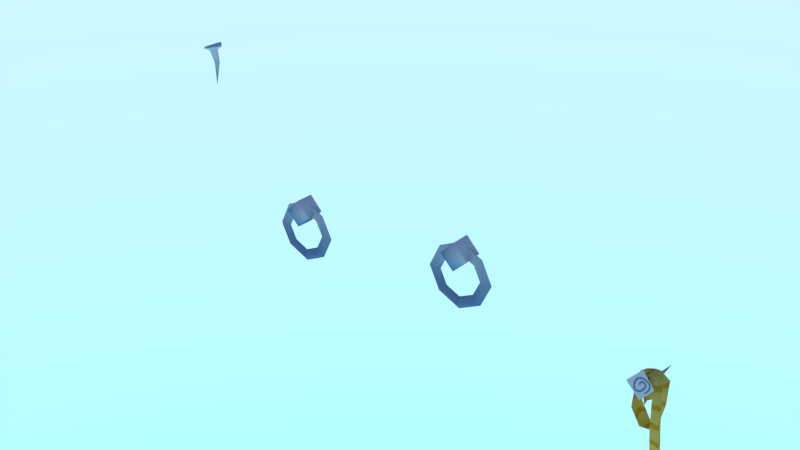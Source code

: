 # Source: mdl_fence_detail.blend  (saved by Blender 4.5.88; exported with 4.5.12 LTS)
import bpy
from mathutils import Matrix  # noqa: F401  (used for matrix-valued properties, if any)

bpy.ops.wm.read_factory_settings(use_empty=True)
scene = bpy.context.scene
scene.name = 'Scene'

# ---- images (referenced by path relative to the original .blend; pixels are not part of the script)
import os
ASSET_DIR = os.environ.get("B2B_ASSET_DIR", "")  # directory of the original .blend (textures are referenced by path, not embedded)
HERE = os.path.dirname(os.path.abspath(__file__))  # packed textures are extracted next to this script under _unpacked/

def load_image(name, relpath, width, height, colorspace="sRGB"):
    """Load a texture the original file referenced (path relative to the .blend, or extracted next to this script)."""
    p = next((c for c in (os.path.join(HERE, relpath), os.path.join(ASSET_DIR, relpath)) if relpath and os.path.exists(c)), "")
    if p:
        img = bpy.data.images.load(p, check_existing=True)
        img.name = name
    else:  # same state as the original file: an image datablock whose file is absent (Cycles renders it pink)
        img = bpy.data.images.new(name, width, height)
        img.source = "FILE"
        img.filepath = "//" + (relpath or name)
    img.colorspace_settings.name = colorspace
    return img
img_fence_detail_tex_png = load_image('fence_detail_tex.png', '_unpacked/fence_detail_tex.35d62b85.png', 683, 683, 'sRGB')

# ---- materials (node trees are filled in below, after node groups)
mat_mat_fence_detail = bpy.data.materials.new('mat_fence_detail')

# ---- material node trees
mat_mat_fence_detail.use_nodes = True; mat_mat_fence_detail.node_tree.nodes.clear()
_N = mat_mat_fence_detail.node_tree.nodes; _L = mat_mat_fence_detail.node_tree.links
n0 = _N.new('ShaderNodeBsdfPrincipled'); n0.name = 'Principled BSDF'; n0.location = (200, 0)
n0.inputs[3].default_value = 1.0
n1 = _N.new('ShaderNodeOutputMaterial'); n1.name = 'Material Output'; n1.location = (470, 0)
n2 = _N.new('ShaderNodeTexImage'); n2.name = 'Image Texture'; n2.location = (-230, -2)
n2.image = img_fence_detail_tex_png
_L.new(n0.outputs[0], n1.inputs[0])
_L.new(n2.outputs[0], n0.inputs[0])
n1.is_active_output = True

# ---- world
world_world = bpy.data.worlds.new('World'); scene.world = world_world
world_world.use_nodes = True; world_world.node_tree.nodes.clear()
_N = world_world.node_tree.nodes; _L = world_world.node_tree.links
n0 = _N.new('ShaderNodeBackground'); n0.name = 'Background'; n0.location = (-200, 100)
n0.inputs[1].default_value = 5.0
n1 = _N.new('ShaderNodeOutputWorld'); n1.name = 'World Output'; n1.location = (200, 100)
n2 = _N.new('ShaderNodeTexSky'); n2.name = 'Sky Texture'; n2.location = (-400, 75)
n2.sky_type = 'HOSEK_WILKIE'
_L.new(n0.outputs[0], n1.inputs[0])
_L.new(n2.outputs[0], n0.inputs[0])
n1.is_active_output = True

# ---- meshes
me_ver_fence_detail = bpy.data.meshes.new('ver_fence_detail')
me_ver_fence_detail.from_pydata([(-1.92, 0.004765, 2.225), (-2.0, -8.941e-08, 1.905), (-2.002, -0.09737, 2.215), (-2.022, 0.08741, 2.219), (-1.985, 0.02631, 2.094), (-1.979, -0.02725, 2.092), (-1.956, 0.002353, 2.095), (-2.007, -0.002935, 2.085), (-2.009, 0.03555, 2.188), (-2.0, -0.04551, 2.187), (-1.964, -0.0007049, 2.191), (-2.041, -0.008707, 2.175), (-2.097, -0.01348, 2.189), (-0.8713, -0.4146, 1.358), (-0.7736, -0.4112, 1.458), (-0.7736, -0.4112, 1.259), (-0.6765, -0.4061, 1.358), (-0.7736, -0.4561, 1.358), (-0.8713, -0.2848, 1.358), (-0.7736, -0.2762, 1.458), (-0.7736, -0.2813, 1.259), (-0.6765, -0.2763, 1.358), (-1.005, -0.3451, 1.199), (-0.7733, -0.3369, 1.435), (-0.7733, -0.3369, 0.9625), (-0.5423, -0.3249, 1.199), (-0.9206, -0.3414, 1.199), (-0.7735, -0.3362, 1.349), (-0.7735, -0.3362, 1.049), (-0.6272, -0.3286, 1.199), (-0.5847, -0.3621, 1.199), (-0.7734, -0.3719, 1.392), (-0.963, -0.3786, 1.199), (-0.7734, -0.3719, 1.006), (-0.9313, -0.341, 1.038), (-0.8737, -0.3388, 1.097), (-0.9025, -0.3753, 1.068), (-0.9313, -0.341, 1.36), (-0.8737, -0.3388, 1.301), (-0.9025, -0.3753, 1.33), (-0.6155, -0.3308, 1.039), (-0.6745, -0.3324, 1.097), (-0.6449, -0.367, 1.068), (-0.616, -0.3309, 1.36), (-0.6739, -0.3324, 1.301), (-0.645, -0.367, 1.33), (0.7871, -0.4762, 1.537), (0.7581, -0.4415, 1.508), (0.816, -0.44, 1.567), (0.7871, -0.4762, 1.275), (0.7575, -0.4416, 1.303), (0.8165, -0.44, 1.246), (0.5295, -0.4844, 1.537), (0.5584, -0.4479, 1.508), (0.5007, -0.4501, 1.567), (0.5295, -0.4844, 1.275), (0.5584, -0.4479, 1.304), (0.5007, -0.4501, 1.245), (0.6586, -0.481, 1.213), (0.469, -0.4877, 1.406), (0.6586, -0.481, 1.599), (0.8473, -0.4713, 1.406), (0.8049, -0.4377, 1.406), (0.6585, -0.4453, 1.256), (0.6585, -0.4453, 1.556), (0.5114, -0.4505, 1.406), (0.8897, -0.434, 1.406), (0.6587, -0.446, 1.169), (0.6587, -0.446, 1.642), (0.4266, -0.4542, 1.406), (0.7556, -0.3854, 1.565), (0.6584, -0.3905, 1.466), (0.6584, -0.3853, 1.665), (0.5608, -0.3939, 1.565), (0.6584, -0.5652, 1.565), (0.7556, -0.5153, 1.565), (0.6584, -0.5203, 1.466), (0.6584, -0.5203, 1.665), (0.5608, -0.5238, 1.565), (1.995, -0.335, 1.231), (1.983, -0.4412, 1.238), (2.057, -0.3347, 1.188), (2.045, -0.441, 1.195), (2.05, -0.3335, 1.017), (2.038, -0.4398, 1.023), (1.958, -0.3201, 0.8661), (1.946, -0.4264, 0.8728), (1.913, -0.3573, 1.002), (1.901, -0.4636, 1.009), (1.929, -0.3698, 1.237), (1.917, -0.4761, 1.206), (2.009, -0.3796, 1.263), (1.997, -0.4859, 1.269), (2.064, -0.431, 1.199), (2.052, -0.5373, 1.206), (2.083, -0.402, 0.7256), (2.071, -0.5083, 0.7323), (1.948, -0.3332, 1.171), (1.936, -0.4395, 1.178), (1.966, -0.304, 1.007), (1.954, -0.4102, 1.014), (2.012, -0.3086, 0.8645), (2.0, -0.4149, 0.8712), (2.073, -0.429, 0.9622), (2.06, -0.5353, 0.969), (1.989, -0.384, 1.258), (2.073, -0.385, 1.217), (2.065, -0.3837, 1.023), (1.947, -0.3672, 0.8528), (1.896, -0.4093, 1.007), (1.914, -0.4234, 1.245), (2.005, -0.4345, 1.301), (2.084, -0.4942, 1.229), (2.106, -0.4614, 0.694), (1.93, -0.3815, 1.197), (1.939, -0.3475, 1.006), (2.022, -0.3555, 0.851), (2.094, -0.4919, 0.9615), (1.981, -0.5423, 1.136), (2.004, -0.2237, 1.216), (1.88, -0.5238, 1.218), (2.064, -0.5437, 1.238), (2.014, -0.4137, 1.201), (1.961, -0.4079, 1.195), (1.99, -0.4133, 1.171), (1.986, -0.4025, 1.222), (2.015, -0.509, 1.224), (1.935, -0.5002, 1.215), (1.979, -0.5084, 1.179), (1.972, -0.492, 1.257), (1.966, -0.505, 1.313), (1.995, -0.335, 1.231), (1.983, -0.4412, 1.238), (2.057, -0.3347, 1.188), (2.045, -0.441, 1.195), (2.05, -0.3335, 1.017), (2.038, -0.4398, 1.023), (1.958, -0.3201, 0.8661), (1.946, -0.4264, 0.8728), (1.913, -0.3573, 1.002), (1.901, -0.4636, 1.009), (1.929, -0.3698, 1.237), (1.917, -0.4761, 1.206), (2.009, -0.3796, 1.263), (1.997, -0.4859, 1.269), (2.064, -0.431, 1.199), (2.052, -0.5373, 1.206), (2.083, -0.402, 0.7256), (2.071, -0.5083, 0.7323), (1.948, -0.3332, 1.171), (1.936, -0.4395, 1.178), (1.966, -0.304, 1.007), (1.954, -0.4102, 1.014), (2.012, -0.3086, 0.8645), (2.0, -0.4149, 0.8712), (2.073, -0.429, 0.9622), (2.06, -0.5353, 0.969), (1.989, -0.384, 1.258), (2.073, -0.385, 1.217), (2.065, -0.3837, 1.023), (1.947, -0.3672, 0.8528), (1.896, -0.4093, 1.007), (1.914, -0.4234, 1.245), (2.005, -0.4345, 1.301), (2.084, -0.4942, 1.229), (2.106, -0.4614, 0.694), (1.93, -0.3815, 1.197), (1.939, -0.3475, 1.006), (2.022, -0.3555, 0.851), (2.094, -0.4919, 0.9615)], [], [(11, 12, 3, 8), (4, 8, 10, 6), (1, 7, 4), (1, 6, 5), (1, 4, 6), (1, 5, 7), (9, 2, 12, 11), (5, 9, 11, 7), (7, 11, 8, 4), (6, 10, 9, 5), (0, 3, 12, 2), (10, 0, 2, 9), (8, 3, 0, 10), (14, 16, 21, 19), (15, 17, 13), (16, 17, 15), (14, 17, 16), (13, 17, 14), (13, 14, 19, 18), (15, 13, 18, 20), (16, 15, 20, 21), (45, 44, 29, 30), (39, 38, 27, 31), (36, 35, 26, 32), (42, 30, 29, 41), (40, 25, 30, 42), (34, 36, 32, 22), (37, 39, 31, 23), (43, 45, 30, 25), (34, 35, 28, 24), (37, 38, 26, 22), (43, 44, 27, 23), (40, 24, 28, 41), (22, 26, 35, 34), (24, 33, 36, 34), (33, 28, 35, 36), (23, 27, 38, 37), (22, 32, 39, 37), (32, 26, 38, 39), (25, 40, 41, 29), (24, 40, 42, 33), (33, 42, 41, 28), (25, 29, 44, 43), (23, 31, 45, 43), (31, 27, 44, 45), (49, 61, 62, 50), (66, 62, 47, 48), (68, 64, 53, 54), (54, 53, 65, 69), (46, 47, 62, 61), (76, 78, 73, 71), (78, 74, 77), (76, 74, 78), (75, 76, 71, 70), (58, 63, 56, 55), (78, 77, 72, 73), (58, 49, 50, 63), (77, 75, 70, 72), (55, 56, 65, 59), (77, 74, 75), (57, 56, 63, 67), (75, 74, 76), (54, 52, 60, 68), (66, 51, 50, 62), (69, 65, 56, 57), (52, 53, 64, 60), (51, 66, 61, 49), (57, 55, 59, 69), (48, 46, 61, 66), (48, 47, 64, 68), (51, 67, 63, 50), (67, 58, 55, 57), (69, 59, 52, 54), (59, 65, 53, 52), (67, 51, 49, 58), (68, 60, 46, 48), (60, 64, 47, 46), (105, 80, 82, 106), (106, 82, 84, 107), (116, 102, 86, 108), (108, 86, 88, 109), (109, 88, 90, 110), (110, 90, 92, 111), (111, 92, 94, 112), (117, 104, 96, 113), (105, 79, 97, 114), (114, 97, 99, 115), (107, 84, 102, 116), (112, 94, 104, 117), (93, 112, 117, 103), (83, 107, 116, 101), (98, 114, 115, 100), (80, 105, 114, 98), (103, 117, 113, 95), (91, 111, 112, 93), (89, 110, 111, 91), (87, 109, 110, 89), (85, 108, 109, 87), (101, 116, 108, 85), (81, 106, 107, 83), (79, 105, 106, 81), (129, 130, 121, 126), (122, 126, 128, 124), (119, 125, 122), (119, 124, 123), (119, 122, 124), (119, 123, 125), (127, 120, 130, 129), (123, 127, 129, 125), (125, 129, 126, 122), (124, 128, 127, 123), (118, 121, 130, 120), (128, 118, 120, 127), (126, 121, 118, 128), (157, 158, 134, 132), (158, 159, 136, 134), (168, 160, 138, 154), (160, 161, 140, 138), (161, 162, 142, 140), (162, 163, 144, 142), (163, 164, 146, 144), (169, 165, 148, 156), (157, 166, 149, 131), (166, 167, 151, 149), (159, 168, 154, 136), (164, 169, 156, 146), (145, 155, 169, 164), (135, 153, 168, 159), (150, 152, 167, 166), (132, 150, 166, 157), (155, 147, 165, 169), (143, 145, 164, 163), (141, 143, 163, 162), (139, 141, 162, 161), (137, 139, 161, 160), (153, 137, 160, 168), (133, 135, 159, 158), (131, 133, 158, 157)])
me_ver_fence_detail.polygons.foreach_set('use_smooth', [True] * 138)
_k = set([(0, 2), (0, 3), (2, 12), (3, 12), (8, 10), (8, 11), (9, 10), (9, 11), (22, 34), (22, 37), (23, 37), (23, 43), (24, 34), (24, 40), (25, 40), (25, 43), (26, 35), (26, 38), (27, 38), (27, 44), (28, 35), (28, 41), (29, 41), (29, 44), (47, 62), (47, 64), (48, 66), (48, 68), (50, 62), (50, 63), (51, 66), (51, 67), (53, 64), (53, 65), (54, 68), (54, 69), (56, 63), (56, 65), (57, 67), (57, 69), (118, 120), (118, 121), (120, 130), (121, 130), (126, 128), (126, 129), (127, 128), (127, 129)])
me_ver_fence_detail.attributes.new('sharp_edge', 'BOOLEAN', 'EDGE').data.foreach_set('value', [ (min(e.vertices), max(e.vertices)) in _k for e in me_ver_fence_detail.edges])
_uv = me_ver_fence_detail.uv_layers.new(name='UVMap')
_uv.uv.foreach_set('vector', [0.8485, 0.6844, 0.9081, 0.6556, 0.9081, 0.7478, 0.8485, 0.7194, 0.8659, 0.9041, 0.9001, 0.9681, 0.8189, 0.9699, 0.8169, 0.907, 0.8123, 0.7776, 0.9091, 0.8917, 0.8659, 0.9041, 0.8123, 0.7776, 0.8169, 0.907, 0.7676, 0.9048, 0.8123, 0.7776, 0.8659, 0.9041, 0.8169, 0.907, 0.8123, 0.7776, 0.7676, 0.9048, 0.7233, 0.8933, 0.7781, 0.6844, 0.7239, 0.6556, 0.9081, 0.6556, 0.8485, 0.6844, 0.7676, 0.9048, 0.7379, 0.9696, 0.6649, 0.954, 0.7233, 0.8933, 0.9091, 0.8917, 0.9721, 0.9512, 0.9001, 0.9681, 0.8659, 0.9041, 0.8169, 0.907, 0.8189, 0.9699, 0.7379, 0.9696, 0.7676, 0.9048, 0.7239, 0.5628, 0.9081, 0.5628, 0.9081, 0.6556, 0.7239, 0.6556, 0.7781, 0.7194, 0.7239, 0.7478, 0.7239, 0.6556, 0.7781, 0.6844, 0.8485, 0.7194, 0.9081, 0.7478, 0.7239, 0.7478, 0.7781, 0.7194, 0.9081, 0.2166, 0.9081, 0.3113, 0.7239, 0.3113, 0.7239, 0.2166, 0.7239, 0.5287, 0.8169, 0.4807, 0.9081, 0.5287, 0.7239, 0.4316, 0.8169, 0.4807, 0.7239, 0.5287, 0.9081, 0.4316, 0.8169, 0.4807, 0.7239, 0.4316, 0.9081, 0.5287, 0.8169, 0.4807, 0.9081, 0.4316, 0.9081, 0.1217, 0.9081, 0.2166, 0.7239, 0.2166, 0.7239, 0.1217, 0.9081, 0.02655, 0.9081, 0.1217, 0.7239, 0.1217, 0.7239, 0.02655, 0.9081, 0.3113, 0.9081, 0.4062, 0.7239, 0.4062, 0.7239, 0.3113, 0.4052, 0.1311, 0.3135, 0.1311, 0.3135, 0.2362, 0.4052, 0.2362, 0.4052, 0.7604, 0.3135, 0.7604, 0.3135, 0.8645, 0.4052, 0.8645, 0.4052, 0.5497, 0.3135, 0.5497, 0.3135, 0.6552, 0.4052, 0.6552, 0.4052, 0.3417, 0.4052, 0.2362, 0.3135, 0.2362, 0.3135, 0.3417, 0.4966, 0.3417, 0.4966, 0.2362, 0.4052, 0.2362, 0.4052, 0.3417, 0.4966, 0.5497, 0.4052, 0.5497, 0.4052, 0.6552, 0.4966, 0.6552, 0.4966, 0.7604, 0.4052, 0.7604, 0.4052, 0.8645, 0.4966, 0.8645, 0.4966, 0.1311, 0.4052, 0.1311, 0.4052, 0.2362, 0.4966, 0.2362, 0.4966, 0.5497, 0.6367, 0.5497, 0.6367, 0.4455, 0.4966, 0.4455, 0.4966, 0.7604, 0.6367, 0.7604, 0.6367, 0.6552, 0.4966, 0.6552, 0.4966, 0.1311, 0.6367, 0.1311, 0.6367, 0.02737, 0.4966, 0.02737, 0.4966, 0.3417, 0.4966, 0.4455, 0.6367, 0.4455, 0.6367, 0.3417, 0.4966, 0.6552, 0.6367, 0.6552, 0.6367, 0.5497, 0.4966, 0.5497, 0.4966, 0.4455, 0.4052, 0.4455, 0.4052, 0.5497, 0.4966, 0.5497, 0.4052, 0.4455, 0.3135, 0.4455, 0.3135, 0.5497, 0.4052, 0.5497, 0.4966, 0.8645, 0.6367, 0.8645, 0.6367, 0.7604, 0.4966, 0.7604, 0.4966, 0.6552, 0.4052, 0.6552, 0.4052, 0.7604, 0.4966, 0.7604, 0.4052, 0.6552, 0.3135, 0.6552, 0.3135, 0.7604, 0.4052, 0.7604, 0.4966, 0.2362, 0.4966, 0.3417, 0.6367, 0.3417, 0.6367, 0.2362, 0.4966, 0.4455, 0.4966, 0.3417, 0.4052, 0.3417, 0.4052, 0.4455, 0.4052, 0.4455, 0.4052, 0.3417, 0.3135, 0.3417, 0.3135, 0.4455, 0.4966, 0.2362, 0.6367, 0.2362, 0.6367, 0.1311, 0.4966, 0.1311, 0.4966, 0.02737, 0.4052, 0.02737, 0.4052, 0.1311, 0.4966, 0.1311, 0.4052, 0.02737, 0.3135, 0.02737, 0.3135, 0.1311, 0.4052, 0.1311, 0.4052, 0.3417, 0.4052, 0.2362, 0.3135, 0.2362, 0.3135, 0.3417, 0.4966, 0.2362, 0.6367, 0.2362, 0.6367, 0.1311, 0.4966, 0.1311, 0.4966, 0.8645, 0.6367, 0.8645, 0.6367, 0.7604, 0.4966, 0.7604, 0.4966, 0.7604, 0.6367, 0.7604, 0.6367, 0.6552, 0.4966, 0.6552, 0.4052, 0.1311, 0.3135, 0.1311, 0.3135, 0.2362, 0.4052, 0.2362, 0.9081, 0.02655, 0.9081, 0.1217, 0.7239, 0.1217, 0.7239, 0.02655, 0.9081, 0.5287, 0.8169, 0.4807, 0.9081, 0.4316, 0.7239, 0.5287, 0.8169, 0.4807, 0.9081, 0.5287, 0.9081, 0.3113, 0.9081, 0.4062, 0.7239, 0.4062, 0.7239, 0.3113, 0.4052, 0.4455, 0.3135, 0.4455, 0.3135, 0.5497, 0.4052, 0.5497, 0.9081, 0.1217, 0.9081, 0.2166, 0.7239, 0.2166, 0.7239, 0.1217, 0.4052, 0.4455, 0.4052, 0.3417, 0.3135, 0.3417, 0.3135, 0.4455, 0.9081, 0.2166, 0.9081, 0.3113, 0.7239, 0.3113, 0.7239, 0.2166, 0.4052, 0.5497, 0.3135, 0.5497, 0.3135, 0.6552, 0.4052, 0.6552, 0.9081, 0.4316, 0.8169, 0.4807, 0.7239, 0.4316, 0.4966, 0.5497, 0.6367, 0.5497, 0.6367, 0.4455, 0.4966, 0.4455, 0.7239, 0.4316, 0.8169, 0.4807, 0.7239, 0.5287, 0.4966, 0.7604, 0.4052, 0.7604, 0.4052, 0.8645, 0.4966, 0.8645, 0.4966, 0.2362, 0.4966, 0.3417, 0.6367, 0.3417, 0.6367, 0.2362, 0.4966, 0.6552, 0.6367, 0.6552, 0.6367, 0.5497, 0.4966, 0.5497, 0.4052, 0.7604, 0.3135, 0.7604, 0.3135, 0.8645, 0.4052, 0.8645, 0.4966, 0.3417, 0.4966, 0.2362, 0.4052, 0.2362, 0.4052, 0.3417, 0.4966, 0.5497, 0.4052, 0.5497, 0.4052, 0.6552, 0.4966, 0.6552, 0.4966, 0.1311, 0.4052, 0.1311, 0.4052, 0.2362, 0.4966, 0.2362, 0.4966, 0.1311, 0.6367, 0.1311, 0.6367, 0.02738, 0.4966, 0.02738, 0.4966, 0.3417, 0.4966, 0.4455, 0.6367, 0.4455, 0.6367, 0.3417, 0.4966, 0.4455, 0.4052, 0.4455, 0.4052, 0.5497, 0.4966, 0.5497, 0.4966, 0.6552, 0.4052, 0.6552, 0.4052, 0.7604, 0.4966, 0.7604, 0.4052, 0.6552, 0.3135, 0.6552, 0.3135, 0.7604, 0.4052, 0.7604, 0.4966, 0.4455, 0.4966, 0.3417, 0.4052, 0.3417, 0.4052, 0.4455, 0.4966, 0.02738, 0.4052, 0.02738, 0.4052, 0.1311, 0.4966, 0.1311, 0.4052, 0.02738, 0.3135, 0.02738, 0.3135, 0.1311, 0.4052, 0.1311, 0.1324, 0.8003, 0.04161, 0.8003, 0.04161, 0.7603, 0.1324, 0.7603, 0.1324, 0.7603, 0.04161, 0.7603, 0.04161, 0.6723, 0.1324, 0.6723, 0.1324, 0.5908, 0.04161, 0.5908, 0.04161, 0.5602, 0.1324, 0.5602, 0.1324, 0.5602, 0.04161, 0.5602, 0.04161, 0.4842, 0.1324, 0.4842, 0.1324, 0.4842, 0.04161, 0.4842, 0.04161, 0.3739, 0.1324, 0.3739, 0.1324, 0.3739, 0.04161, 0.3739, 0.04161, 0.3255, 0.1324, 0.3255, 0.1324, 0.3255, 0.04161, 0.3255, 0.04161, 0.2731, 0.1324, 0.2731, 0.1324, 0.1516, 0.04161, 0.1516, 0.04161, 0.02923, 0.1324, 0.02923, 0.1324, 0.8003, 0.2184, 0.8003, 0.2184, 0.8391, 0.1324, 0.8391, 0.1324, 0.8391, 0.2184, 0.8391, 0.2184, 0.9258, 0.1324, 0.9258, 0.1324, 0.6723, 0.04161, 0.6723, 0.04161, 0.5908, 0.1324, 0.5908, 0.1324, 0.2731, 0.04161, 0.2731, 0.04161, 0.1516, 0.1324, 0.1516, 0.2184, 0.2731, 0.1324, 0.2731, 0.1324, 0.1516, 0.2184, 0.1516, 0.2184, 0.6723, 0.1324, 0.6723, 0.1324, 0.5908, 0.2184, 0.5908, 0.04161, 0.8391, 0.1324, 0.8391, 0.1324, 0.9258, 0.04161, 0.9258, 0.04161, 0.8003, 0.1324, 0.8003, 0.1324, 0.8391, 0.04161, 0.8391, 0.2184, 0.1516, 0.1324, 0.1516, 0.1324, 0.02923, 0.2184, 0.02923, 0.2184, 0.3255, 0.1324, 0.3255, 0.1324, 0.2731, 0.2184, 0.2731, 0.2184, 0.3739, 0.1324, 0.3739, 0.1324, 0.3255, 0.2184, 0.3255, 0.2184, 0.4842, 0.1324, 0.4842, 0.1324, 0.3739, 0.2184, 0.3739, 0.2184, 0.5602, 0.1324, 0.5602, 0.1324, 0.4842, 0.2184, 0.4842, 0.2184, 0.5908, 0.1324, 0.5908, 0.1324, 0.5602, 0.2184, 0.5602, 0.2184, 0.7603, 0.1324, 0.7603, 0.1324, 0.6723, 0.2184, 0.6723, 0.2184, 0.8003, 0.1324, 0.8003, 0.1324, 0.7603, 0.2184, 0.7603, 0.8485, 0.6844, 0.9081, 0.6556, 0.9081, 0.7478, 0.8485, 0.7194, 0.8659, 0.9041, 0.9001, 0.9681, 0.8189, 0.9699, 0.8169, 0.907, 0.8123, 0.7776, 0.9091, 0.8917, 0.8659, 0.9041, 0.8123, 0.7776, 0.8169, 0.907, 0.7676, 0.9048, 0.8123, 0.7776, 0.8659, 0.9041, 0.8169, 0.907, 0.8123, 0.7776, 0.7676, 0.9048, 0.7233, 0.8933, 0.7781, 0.6844, 0.7239, 0.6556, 0.9081, 0.6556, 0.8485, 0.6844, 0.7676, 0.9048, 0.7379, 0.9696, 0.6649, 0.954, 0.7233, 0.8933, 0.9091, 0.8917, 0.9721, 0.9512, 0.9001, 0.9681, 0.8659, 0.9041, 0.8169, 0.907, 0.8189, 0.9699, 0.7379, 0.9696, 0.7676, 0.9048, 0.7239, 0.5628, 0.9081, 0.5628, 0.9081, 0.6556, 0.7239, 0.6556, 0.7781, 0.7194, 0.7239, 0.7478, 0.7239, 0.6556, 0.7781, 0.6844, 0.8485, 0.7194, 0.9081, 0.7478, 0.7239, 0.7478, 0.7781, 0.7194, 0.1331, 0.801, 0.1331, 0.761, 0.04365, 0.761, 0.04365, 0.801, 0.1331, 0.761, 0.1331, 0.6728, 0.04365, 0.6728, 0.04365, 0.761, 0.1331, 0.5912, 0.1331, 0.5606, 0.04365, 0.5606, 0.04365, 0.5912, 0.1331, 0.5606, 0.1331, 0.4845, 0.04365, 0.4845, 0.04365, 0.5606, 0.1331, 0.4845, 0.1331, 0.374, 0.04365, 0.374, 0.04365, 0.4845, 0.1331, 0.374, 0.1331, 0.3255, 0.04365, 0.3255, 0.04365, 0.374, 0.1331, 0.3255, 0.1331, 0.273, 0.04365, 0.273, 0.04365, 0.3255, 0.1331, 0.1513, 0.1331, 0.02884, 0.04365, 0.02884, 0.04365, 0.1513, 0.1331, 0.801, 0.1331, 0.8399, 0.2177, 0.8399, 0.2177, 0.801, 0.1331, 0.8399, 0.1331, 0.9267, 0.2177, 0.9267, 0.2177, 0.8399, 0.1331, 0.6728, 0.1331, 0.5912, 0.04365, 0.5912, 0.04365, 0.6728, 0.1331, 0.273, 0.1331, 0.1513, 0.04365, 0.1513, 0.04365, 0.273, 0.2177, 0.273, 0.2177, 0.1513, 0.1331, 0.1513, 0.1331, 0.273, 0.2177, 0.6728, 0.2177, 0.5912, 0.1331, 0.5912, 0.1331, 0.6728, 0.04365, 0.8399, 0.04365, 0.9267, 0.1331, 0.9267, 0.1331, 0.8399, 0.04365, 0.801, 0.04365, 0.8399, 0.1331, 0.8399, 0.1331, 0.801, 0.2177, 0.1513, 0.2177, 0.02884, 0.1331, 0.02884, 0.1331, 0.1513, 0.2177, 0.3255, 0.2177, 0.273, 0.1331, 0.273, 0.1331, 0.3255, 0.2177, 0.374, 0.2177, 0.3255, 0.1331, 0.3255, 0.1331, 0.374, 0.2177, 0.4845, 0.2177, 0.374, 0.1331, 0.374, 0.1331, 0.4845, 0.2177, 0.5606, 0.2177, 0.4845, 0.1331, 0.4845, 0.1331, 0.5606, 0.2177, 0.5912, 0.2177, 0.5606, 0.1331, 0.5606, 0.1331, 0.5912, 0.2177, 0.761, 0.2177, 0.6728, 0.1331, 0.6728, 0.1331, 0.761, 0.2177, 0.801, 0.2177, 0.761, 0.1331, 0.761, 0.1331, 0.801])
me_ver_fence_detail.materials.append(mat_mat_fence_detail)
me_ver_fence_detail.use_remesh_preserve_volume = False
me_ver_fence_detail.use_remesh_preserve_attributes = False
me_ver_fence_detail.use_mirror_vertex_groups = False
me_ver_fence_detail.use_paint_bone_selection = False
me_ver_fence_detail.use_paint_mask = True
me_ver_fence_detail.update()

# ---- objects
ob_mdl_fence_detail = bpy.data.objects.new('mdl_fence_detail', me_ver_fence_detail)

# ---- transforms, parenting, visibility, modifiers, constraints
ob_mdl_fence_detail.location = (0.0, 0.0, 0.0)
ob_mdl_fence_detail.lineart.crease_threshold = 0.0

# ---- collection membership
scene.collection.objects.link(ob_mdl_fence_detail)

# ---- scene / render settings (as saved in the file)
scene.frame_start = 1; scene.frame_end = 250; scene.frame_set(0)
scene.render.engine = 'BLENDER_EEVEE_NEXT'
scene.render.resolution_percentage = 50
scene.render.dither_intensity = 0.0
scene.cycles.use_denoising = False
scene.cycles.samples = 128
scene.cycles.sampling_pattern = 'TABULATED_SOBOL'
scene.cycles.light_sampling_threshold = 0.0
scene.cycles.use_adaptive_sampling = False
scene.cycles.use_light_tree = False
scene.cycles.blur_glossy = 0.0
scene.cycles.sample_clamp_indirect = 0.0
scene.view_settings.view_transform = 'Standard'
bpy.context.view_layer.update()

# ---- added for rendering (the .blend has no active camera): camera
cam_auto = bpy.data.cameras.new('AutoCamera')
cam_auto.lens = 50.0
cam_auto.sensor_width = 36.0
cam_auto.clip_end = 1000.0
ob_auto_camera = bpy.data.objects.new('AutoCamera', cam_auto)
scene.collection.objects.link(ob_auto_camera)
ob_auto_camera.location = (4.18657, -5.25739, 4.80491)
ob_auto_camera.rotation_euler = (1.09748, -7.21219e-08, 0.694738)
scene.camera = ob_auto_camera
bpy.context.view_layer.update()
